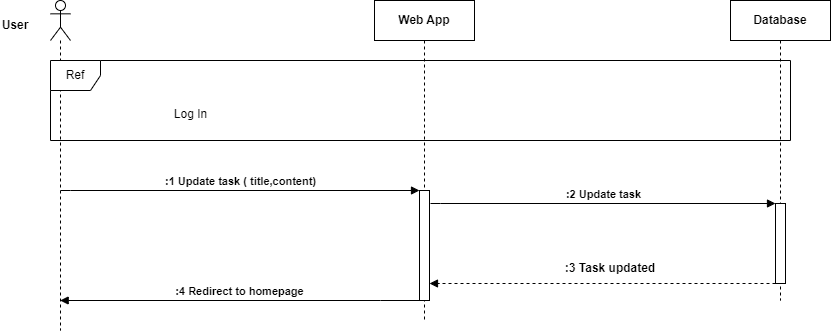

The diagram above was exported from draw.io. Its source (the exported page's mxGraphModel, read from the mxfile embedded in the PNG):
<mxGraphModel dx="1195" dy="698" grid="1" gridSize="10" guides="1" tooltips="1" connect="1" arrows="1" fold="1" page="1" pageScale="1" pageWidth="827" pageHeight="1169" math="0" shadow="0">
  <root>
    <mxCell id="0" />
    <mxCell id="1" parent="0" />
    <mxCell id="0ofcCKJTVPK9oSkgN489-1" value="" style="shape=umlLifeline;perimeter=lifelinePerimeter;whiteSpace=wrap;html=1;container=1;dropTarget=0;collapsible=0;recursiveResize=0;outlineConnect=0;portConstraint=eastwest;newEdgeStyle={&quot;curved&quot;:0,&quot;rounded&quot;:0};participant=umlActor;" vertex="1" parent="1">
      <mxGeometry x="90" y="420" width="20" height="330" as="geometry" />
    </mxCell>
    <mxCell id="0ofcCKJTVPK9oSkgN489-2" value="Web App" style="shape=umlLifeline;perimeter=lifelinePerimeter;whiteSpace=wrap;html=1;container=1;dropTarget=0;collapsible=0;recursiveResize=0;outlineConnect=0;portConstraint=eastwest;newEdgeStyle={&quot;edgeStyle&quot;:&quot;elbowEdgeStyle&quot;,&quot;elbow&quot;:&quot;vertical&quot;,&quot;curved&quot;:0,&quot;rounded&quot;:0};fontStyle=1" vertex="1" parent="1">
      <mxGeometry x="414" y="420" width="100" height="320" as="geometry" />
    </mxCell>
    <mxCell id="0ofcCKJTVPK9oSkgN489-3" value="" style="html=1;points=[[0,0,0,0,5],[0,1,0,0,-5],[1,0,0,0,5],[1,1,0,0,-5]];perimeter=orthogonalPerimeter;outlineConnect=0;targetShapes=umlLifeline;portConstraint=eastwest;newEdgeStyle={&quot;curved&quot;:0,&quot;rounded&quot;:0};" vertex="1" parent="0ofcCKJTVPK9oSkgN489-2">
      <mxGeometry x="45" y="190" width="10" height="110" as="geometry" />
    </mxCell>
    <mxCell id="0ofcCKJTVPK9oSkgN489-4" value="Database" style="shape=umlLifeline;perimeter=lifelinePerimeter;whiteSpace=wrap;html=1;container=1;dropTarget=0;collapsible=0;recursiveResize=0;outlineConnect=0;portConstraint=eastwest;newEdgeStyle={&quot;edgeStyle&quot;:&quot;elbowEdgeStyle&quot;,&quot;elbow&quot;:&quot;vertical&quot;,&quot;curved&quot;:0,&quot;rounded&quot;:0};fontStyle=1" vertex="1" parent="1">
      <mxGeometry x="770" y="420" width="100" height="300" as="geometry" />
    </mxCell>
    <mxCell id="0ofcCKJTVPK9oSkgN489-5" value="" style="html=1;points=[[0,0,0,0,5],[0,1,0,0,-5],[1,0,0,0,5],[1,1,0,0,-5]];perimeter=orthogonalPerimeter;outlineConnect=0;targetShapes=umlLifeline;portConstraint=eastwest;newEdgeStyle={&quot;curved&quot;:0,&quot;rounded&quot;:0};" vertex="1" parent="0ofcCKJTVPK9oSkgN489-4">
      <mxGeometry x="45" y="203" width="10" height="80" as="geometry" />
    </mxCell>
    <mxCell id="0ofcCKJTVPK9oSkgN489-6" value="User" style="text;html=1;strokeColor=none;fillColor=none;align=center;verticalAlign=middle;whiteSpace=wrap;rounded=0;fontStyle=1" vertex="1" parent="1">
      <mxGeometry x="40" y="430" width="30" height="30" as="geometry" />
    </mxCell>
    <mxCell id="0ofcCKJTVPK9oSkgN489-7" value=":2 Update task" style="html=1;verticalAlign=bottom;endArrow=block;edgeStyle=elbowEdgeStyle;elbow=vertical;curved=0;rounded=0;fontStyle=1" edge="1" parent="1">
      <mxGeometry x="0.0029" width="80" relative="1" as="geometry">
        <mxPoint x="470" y="623" as="sourcePoint" />
        <mxPoint x="815" y="623" as="targetPoint" />
        <Array as="points">
          <mxPoint x="480.07142857142867" y="623" />
          <mxPoint x="505.07142857142867" y="523" />
          <mxPoint x="445.07142857142867" y="603" />
        </Array>
        <mxPoint as="offset" />
      </mxGeometry>
    </mxCell>
    <mxCell id="0ofcCKJTVPK9oSkgN489-8" value="" style="html=1;verticalAlign=bottom;labelBackgroundColor=none;endArrow=block;endFill=1;dashed=1;rounded=0;" edge="1" parent="1">
      <mxGeometry width="160" relative="1" as="geometry">
        <mxPoint x="815" y="703" as="sourcePoint" />
        <mxPoint x="469" y="703" as="targetPoint" />
      </mxGeometry>
    </mxCell>
    <mxCell id="0ofcCKJTVPK9oSkgN489-9" value="&lt;b&gt;:3 Task updated&lt;/b&gt;" style="text;html=1;strokeColor=none;fillColor=none;align=center;verticalAlign=middle;whiteSpace=wrap;rounded=0;" vertex="1" parent="1">
      <mxGeometry x="590" y="673" width="120" height="30" as="geometry" />
    </mxCell>
    <mxCell id="0ofcCKJTVPK9oSkgN489-10" value=":4 Redirect to homepage" style="html=1;verticalAlign=bottom;endArrow=block;edgeStyle=elbowEdgeStyle;elbow=vertical;curved=0;rounded=0;fontStyle=1" edge="1" parent="1" source="0ofcCKJTVPK9oSkgN489-3" target="0ofcCKJTVPK9oSkgN489-1">
      <mxGeometry width="80" relative="1" as="geometry">
        <mxPoint x="450" y="720" as="sourcePoint" />
        <mxPoint x="99.81034482758605" y="667" as="targetPoint" />
        <Array as="points">
          <mxPoint x="420" y="720" />
          <mxPoint x="145.07142857142867" y="625" />
          <mxPoint x="120.07142857142867" y="725" />
        </Array>
      </mxGeometry>
    </mxCell>
    <mxCell id="0ofcCKJTVPK9oSkgN489-11" value="Ref" style="shape=umlFrame;whiteSpace=wrap;html=1;pointerEvents=0;recursiveResize=0;container=1;collapsible=0;width=50;" vertex="1" parent="1">
      <mxGeometry x="90" y="480" width="740" height="80" as="geometry" />
    </mxCell>
    <mxCell id="0ofcCKJTVPK9oSkgN489-12" value="Log In" style="text;align=center;html=1;" vertex="1" parent="0ofcCKJTVPK9oSkgN489-11">
      <mxGeometry width="100" height="20" relative="1" as="geometry">
        <mxPoint x="90" y="40" as="offset" />
      </mxGeometry>
    </mxCell>
    <mxCell id="0ofcCKJTVPK9oSkgN489-13" value=":1 Update task ( title,content)" style="html=1;verticalAlign=bottom;endArrow=block;edgeStyle=elbowEdgeStyle;elbow=vertical;curved=0;rounded=0;fontStyle=1" edge="1" parent="1" target="0ofcCKJTVPK9oSkgN489-3">
      <mxGeometry x="0.0029" width="80" relative="1" as="geometry">
        <mxPoint x="100" y="610" as="sourcePoint" />
        <mxPoint x="445" y="610" as="targetPoint" />
        <Array as="points">
          <mxPoint x="110.07142857142867" y="610" />
          <mxPoint x="135.07142857142867" y="510" />
          <mxPoint x="75.07142857142867" y="590" />
        </Array>
        <mxPoint as="offset" />
      </mxGeometry>
    </mxCell>
  </root>
</mxGraphModel>